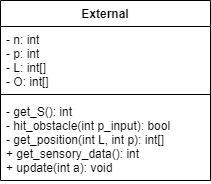

The diagram above was exported from draw.io. Its source (the exported page's mxGraphModel, read from the mxfile embedded in the PNG):
<mxGraphModel dx="1422" dy="762" grid="1" gridSize="10" guides="1" tooltips="1" connect="1" arrows="1" fold="1" page="1" pageScale="1" pageWidth="850" pageHeight="1100" math="0" shadow="0">
  <root>
    <mxCell id="0" />
    <mxCell id="1" parent="0" />
    <mxCell id="IskzsOkFZB_kGJjiZmEZ-8" value="External" style="swimlane;fontStyle=1;align=center;verticalAlign=top;childLayout=stackLayout;horizontal=1;startSize=26;horizontalStack=0;resizeParent=1;resizeParentMax=0;resizeLast=0;collapsible=1;marginBottom=0;" parent="1" vertex="1">
      <mxGeometry x="240" y="160" width="210" height="180" as="geometry" />
    </mxCell>
    <mxCell id="IskzsOkFZB_kGJjiZmEZ-9" value="- n: int&#10;- p: int&#10;- L: int[]&#10;- O: int[]" style="text;align=left;verticalAlign=top;spacingLeft=4;spacingRight=4;overflow=hidden;rotatable=0;points=[[0,0.5],[1,0.5]];portConstraint=eastwest;" parent="IskzsOkFZB_kGJjiZmEZ-8" vertex="1">
      <mxGeometry y="26" width="210" height="64" as="geometry" />
    </mxCell>
    <mxCell id="IskzsOkFZB_kGJjiZmEZ-10" value="" style="line;strokeWidth=1;fillColor=none;align=left;verticalAlign=middle;spacingTop=-1;spacingLeft=3;spacingRight=3;rotatable=0;labelPosition=right;points=[];portConstraint=eastwest;strokeColor=inherit;" parent="IskzsOkFZB_kGJjiZmEZ-8" vertex="1">
      <mxGeometry y="90" width="210" height="8" as="geometry" />
    </mxCell>
    <mxCell id="IskzsOkFZB_kGJjiZmEZ-11" value="- get_S(): int&#10;- hit_obstacle(int p_input): bool&#10;- get_position(int L, int p): int[]&#10;+ get_sensory_data(): int&#10;+ update(int a): void" style="text;strokeColor=none;fillColor=none;align=left;verticalAlign=top;spacingLeft=4;spacingRight=4;overflow=hidden;rotatable=0;points=[[0,0.5],[1,0.5]];portConstraint=eastwest;" parent="IskzsOkFZB_kGJjiZmEZ-8" vertex="1">
      <mxGeometry y="98" width="210" height="82" as="geometry" />
    </mxCell>
  </root>
</mxGraphModel>